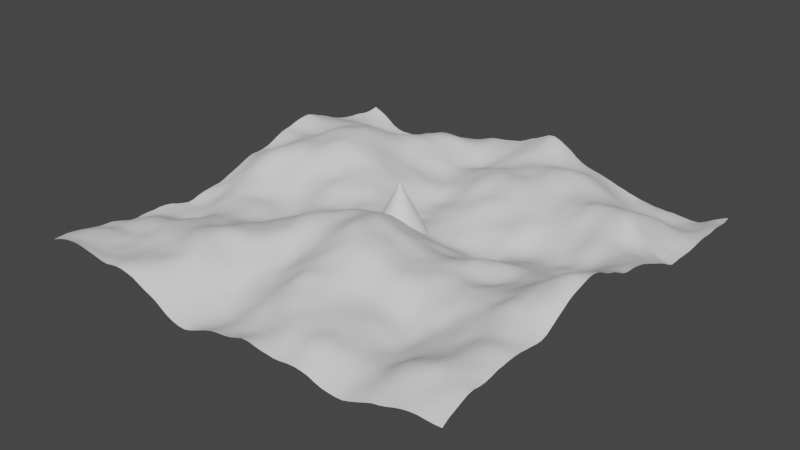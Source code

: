 # Source: Test.blend  (saved by Blender 3.2.14; exported with 4.5.12 LTS)
import bpy
from mathutils import Matrix  # noqa: F401  (used for matrix-valued properties, if any)

bpy.ops.wm.read_factory_settings(use_empty=True)
scene = bpy.context.scene
scene.name = 'Scene'

# ---- collections
col_collection = bpy.data.collections.new('Collection'); scene.collection.children.link(col_collection)
col_grass = bpy.data.collections.new('Grass'); scene.collection.children.link(col_grass)

# ---- node groups
ng_geometry_nodes = bpy.data.node_groups.new('Geometry Nodes', 'GeometryNodeTree')
_s = ng_geometry_nodes.interface.new_socket(name='Geometry', in_out='OUTPUT', socket_type='NodeSocketGeometry')
_s = ng_geometry_nodes.interface.new_socket(name='Geometry', in_out='INPUT', socket_type='NodeSocketGeometry')
ng_geometry_nodes.is_modifier = True
# nodes of 'Geometry Nodes' reference scene objects; filled in after objects exist

# ---- world
world_world = bpy.data.worlds.new('World'); scene.world = world_world
world_world.use_nodes = True; world_world.node_tree.nodes.clear()
_N = world_world.node_tree.nodes; _L = world_world.node_tree.links
n0 = _N.new('ShaderNodeOutputWorld'); n0.name = 'World Output'; n0.location = (300, 300)
n1 = _N.new('ShaderNodeBackground'); n1.name = 'Background'; n1.location = (10, 300)
n1.inputs[0].default_value = (0.05088, 0.05088, 0.05088, 1.0)
_L.new(n1.outputs[0], n0.inputs[0])
n0.is_active_output = True
world_world.color = (0.05088, 0.05088, 0.05088)
world_world.use_sun_shadow = False
world_world.sun_shadow_jitter_overblur = 0.0

# ---- meshes
me_plane = bpy.data.meshes.new('Plane')
me_plane.from_pydata([(-1.0, -1.0, 0.0), (1.0, -1.0, 0.0), (-1.0, 1.0, 0.0), (1.0, 1.0, 0.0)], [], [(0, 1, 3, 2)])
_uv = me_plane.uv_layers.new(name='UVMap')
_uv.uv.foreach_set('vector', [0.0, 0.0, 1.0, 0.0, 1.0, 1.0, 0.0, 1.0])
me_plane.use_remesh_fix_poles = True
me_plane.use_remesh_preserve_attributes = False
me_plane.update()
me_cone = bpy.data.meshes.new('Cone')
me_cone.from_pydata([(0.0, 1.0, -1.0), (0.1951, 0.9808, -1.0), (0.3827, 0.9239, -1.0), (0.5556, 0.8315, -1.0), (0.7071, 0.7071, -1.0), (0.8315, 0.5556, -1.0), (0.9239, 0.3827, -1.0), (0.9808, 0.1951, -1.0), (1.0, -4.371e-08, -1.0), (0.9808, -0.1951, -1.0), (0.9239, -0.3827, -1.0), (0.8315, -0.5556, -1.0), (0.7071, -0.7071, -1.0), (0.5556, -0.8315, -1.0), (0.3827, -0.9239, -1.0), (0.1951, -0.9808, -1.0), (-8.742e-08, -1.0, -1.0), (-0.1951, -0.9808, -1.0), (-0.3827, -0.9239, -1.0), (-0.5556, -0.8315, -1.0), (-0.7071, -0.7071, -1.0), (-0.8315, -0.5556, -1.0), (-0.9239, -0.3827, -1.0), (-0.9808, -0.1951, -1.0), (-1.0, 1.192e-08, -1.0), (-0.9808, 0.1951, -1.0), (-0.9239, 0.3827, -1.0), (-0.8315, 0.5556, -1.0), (-0.7071, 0.7071, -1.0), (-0.5556, 0.8315, -1.0), (-0.3827, 0.9239, -1.0), (-0.1951, 0.9808, -1.0), (0.0, 0.0, 1.0)], [], [(0, 32, 1), (1, 32, 2), (2, 32, 3), (3, 32, 4), (4, 32, 5), (5, 32, 6), (6, 32, 7), (7, 32, 8), (8, 32, 9), (9, 32, 10), (10, 32, 11), (11, 32, 12), (12, 32, 13), (13, 32, 14), (14, 32, 15), (15, 32, 16), (16, 32, 17), (17, 32, 18), (18, 32, 19), (19, 32, 20), (20, 32, 21), (21, 32, 22), (22, 32, 23), (23, 32, 24), (24, 32, 25), (25, 32, 26), (26, 32, 27), (27, 32, 28), (28, 32, 29), (29, 32, 30), (0, 1, 2, 3, 4, 5, 6, 7, 8, 9, 10, 11, 12, 13, 14, 15, 16, 17, 18, 19, 20, 21, 22, 23, 24, 25, 26, 27, 28, 29, 30, 31), (30, 32, 31), (31, 32, 0)])
_uv = me_cone.uv_layers.new(name='UVMap')
_uv.uv.foreach_set('vector', [0.25, 0.49, 0.25, 0.25, 0.2968, 0.4854, 0.2968, 0.4854, 0.25, 0.25, 0.3418, 0.4717, 0.3418, 0.4717, 0.25, 0.25, 0.3833, 0.4496, 0.3833, 0.4496, 0.25, 0.25, 0.4197, 0.4197, 0.4197, 0.4197, 0.25, 0.25, 0.4496, 0.3833, 0.4496, 0.3833, 0.25, 0.25, 0.4717, 0.3418, 0.4717, 0.3418, 0.25, 0.25, 0.4854, 0.2968, 0.4854, 0.2968, 0.25, 0.25, 0.49, 0.25, 0.49, 0.25, 0.25, 0.25, 0.4854, 0.2032, 0.4854, 0.2032, 0.25, 0.25, 0.4717, 0.1582, 0.4717, 0.1582, 0.25, 0.25, 0.4496, 0.1167, 0.4496, 0.1167, 0.25, 0.25, 0.4197, 0.08029, 0.4197, 0.08029, 0.25, 0.25, 0.3833, 0.05045, 0.3833, 0.05045, 0.25, 0.25, 0.3418, 0.02827, 0.3418, 0.02827, 0.25, 0.25, 0.2968, 0.01461, 0.2968, 0.01461, 0.25, 0.25, 0.25, 0.01, 0.25, 0.01, 0.25, 0.25, 0.2032, 0.01461, 0.2032, 0.01461, 0.25, 0.25, 0.1582, 0.02827, 0.1582, 0.02827, 0.25, 0.25, 0.1167, 0.05045, 0.1167, 0.05045, 0.25, 0.25, 0.08029, 0.08029, 0.08029, 0.08029, 0.25, 0.25, 0.05045, 0.1167, 0.05045, 0.1167, 0.25, 0.25, 0.02827, 0.1582, 0.02827, 0.1582, 0.25, 0.25, 0.01461, 0.2032, 0.01461, 0.2032, 0.25, 0.25, 0.01, 0.25, 0.01, 0.25, 0.25, 0.25, 0.01461, 0.2968, 0.01461, 0.2968, 0.25, 0.25, 0.02827, 0.3418, 0.02827, 0.3418, 0.25, 0.25, 0.05045, 0.3833, 0.05045, 0.3833, 0.25, 0.25, 0.08029, 0.4197, 0.08029, 0.4197, 0.25, 0.25, 0.1167, 0.4496, 0.1167, 0.4496, 0.25, 0.25, 0.1582, 0.4717, 0.75, 0.49, 0.7968, 0.4854, 0.8418, 0.4717, 0.8833, 0.4496, 0.9197, 0.4197, 0.9496, 0.3833, 0.9717, 0.3418, 0.9854, 0.2968, 0.99, 0.25, 0.9854, 0.2032, 0.9717, 0.1582, 0.9496, 0.1167, 0.9197, 0.08029, 0.8833, 0.05045, 0.8418, 0.02827, 0.7968, 0.01461, 0.75, 0.01, 0.7032, 0.01461, 0.6582, 0.02827, 0.6167, 0.05045, 0.5803, 0.08029, 0.5504, 0.1167, 0.5283, 0.1582, 0.5146, 0.2032, 0.51, 0.25, 0.5146, 0.2968, 0.5283, 0.3418, 0.5504, 0.3833, 0.5803, 0.4197, 0.6167, 0.4496, 0.6582, 0.4717, 0.7032, 0.4854, 0.1582, 0.4717, 0.25, 0.25, 0.2032, 0.4854, 0.2032, 0.4854, 0.25, 0.25, 0.25, 0.49])
me_cone.use_remesh_fix_poles = True
me_cone.use_remesh_preserve_attributes = False
me_cone.update()

# ---- objects
ob_plane = bpy.data.objects.new('Plane', me_plane)
ob_cone = bpy.data.objects.new('Cone', me_cone)
_N = ng_geometry_nodes.nodes; _L = ng_geometry_nodes.links
n0 = _N.new('GeometryNodeStoreNamedAttribute'); n0.name = 'Store Named Attribute'; n0.location = (125, 200)
n0.data_type = 'FLOAT_VECTOR'
n0.domain = 'CORNER'
n0.inputs[2].default_value = 'uv_map'
n1 = _N.new('NodeGroupInput'); n1.name = 'Group Input'; n1.location = (-340, 0)
n2 = _N.new('NodeGroupOutput'); n2.name = 'Group Output'; n2.location = (1861, 100)
n3 = _N.new('GeometryNodeMeshGrid'); n3.name = 'Grid'; n3.location = (100, 200)
n3.inputs[0].default_value = 10.0
n3.inputs[1].default_value = 10.0
n3.inputs[2].default_value = 64
n3.inputs[3].default_value = 64
n4 = _N.new('GeometryNodeJoinGeometry'); n4.name = 'Join Geometry'; n4.location = (1611, 100)
n5 = _N.new('ShaderNodeTexNoise'); n5.name = 'Noise Texture'; n5.location = (-100, -50)
n5.inputs[2].default_value = 0.29
n5.inputs[3].default_value = 5.0
n5.inputs[4].default_value = 0.325
n6 = _N.new('ShaderNodeMapRange'); n6.name = 'Map Range'; n6.location = (100, -50)
n6.inputs[3].default_value = -1.6
n6.inputs[4].default_value = 1.8
n7 = _N.new('ShaderNodeCombineXYZ'); n7.name = 'Combine XYZ'; n7.location = (300, -60)
n8 = _N.new('GeometryNodeInstanceOnPoints'); n8.name = 'Instance on Points'; n8.location = (1407, -100)
n9 = _N.new('GeometryNodeSetPosition'); n9.name = 'Set Position'; n9.location = (500, 150)
n9.width = 197
n10 = _N.new('GeometryNodeSetShadeSmooth'); n10.name = 'Set Shade Smooth'; n10.location = (772, 97)
n11 = _N.new('GeometryNodeObjectInfo'); n11.name = 'Object Info'; n11.location = (769, -210)
n11.inputs[0].default_value = ob_cone
n12 = _N.new('GeometryNodeObjectInfo'); n12.name = 'Object Info.001'; n12.location = (531, -178)
n13 = _N.new('GeometryNodeDistributePointsOnFaces'); n13.name = 'Distribute Points on Faces'; n13.location = (960, 33)
n13.distribute_method = 'POISSON'
n13.use_legacy_normal = True
n13.inputs[2].default_value = 1.0
n13.inputs[3].default_value = 0.5
n13.inputs[4].default_value = 2.5
_L.new(n0.outputs[0], n9.inputs[0])
_L.new(n5.outputs[0], n6.inputs[0])
_L.new(n6.outputs[0], n7.inputs[2])
_L.new(n7.outputs[0], n9.inputs[3])
_L.new(n8.outputs[0], n4.inputs[0])
_L.new(n4.outputs[0], n2.inputs[0])
_L.new(n13.outputs[0], n8.inputs[0])
_L.new(n10.outputs[0], n4.inputs[0])
_L.new(n9.outputs[0], n10.inputs[0])
_L.new(n10.outputs[0], n13.inputs[0])
_L.new(n3.outputs[0], n0.inputs[0])
_L.new(n3.outputs[1], n0.inputs[3])
n2.is_active_output = True

# ---- transforms, parenting, visibility, modifiers, constraints
ob_plane.location = (0.0, 0.0, 0.0)
_m = ob_plane.modifiers.new('GeometryNodes', 'NODES')
_m.node_group = ng_geometry_nodes
ob_cone.location = (0.0, 0.0, 0.0)

# ---- collection membership
col_collection.objects.link(ob_plane)
col_grass.objects.link(ob_cone)

# ---- scene / render settings (as saved in the file)
scene.frame_start = 1; scene.frame_end = 250; scene.frame_set(238)
scene.render.engine = 'BLENDER_EEVEE_NEXT'
scene.cycles.sampling_pattern = 'TABULATED_SOBOL'
scene.cycles.use_light_tree = False
scene.view_settings.view_transform = 'Filmic'
bpy.context.view_layer.update()

# ---- added for rendering (the .blend has no active camera and no usable light): camera, sun
cam_auto = bpy.data.cameras.new('AutoCamera')
cam_auto.lens = 50.0
cam_auto.sensor_width = 36.0
cam_auto.clip_end = 1000.0
ob_auto_camera = bpy.data.objects.new('AutoCamera', cam_auto)
scene.collection.objects.link(ob_auto_camera)
ob_auto_camera.location = (13.2149, -15.8578, 10.5719)
ob_auto_camera.rotation_euler = (1.09748, -7.21219e-08, 0.694738)
scene.camera = ob_auto_camera
light_auto_sun = bpy.data.lights.new('AutoSun', 'SUN')
light_auto_sun.energy = 3.0
light_auto_sun.angle = 0.0523599
ob_auto_sun = bpy.data.objects.new('AutoSun', light_auto_sun)
scene.collection.objects.link(ob_auto_sun)
ob_auto_sun.rotation_euler = (0.872665, 0.174533, 0.523599)
bpy.context.view_layer.update()

